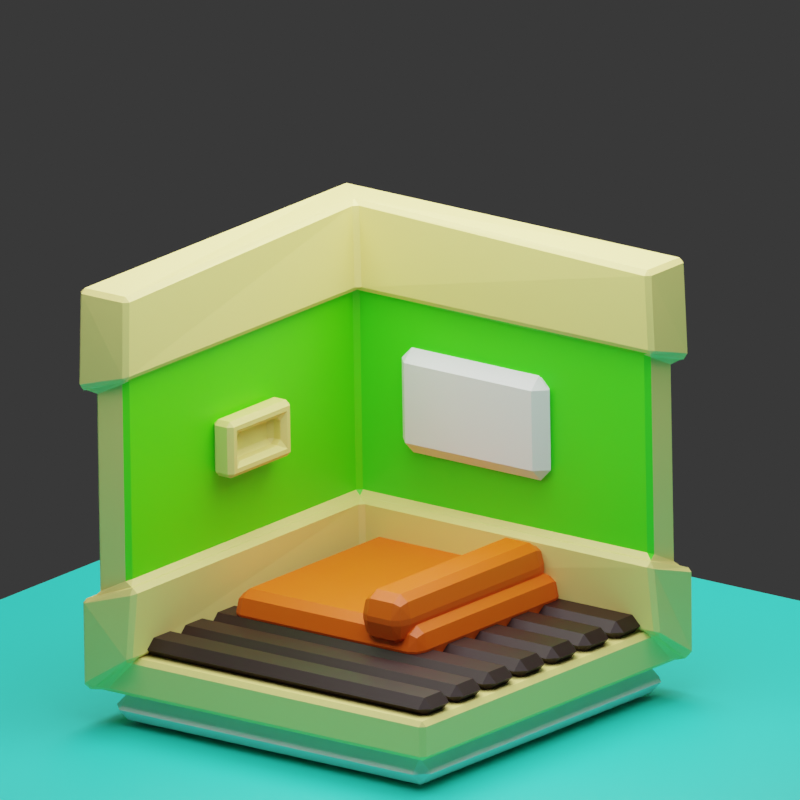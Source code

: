 # Source: bedroom.blend  (saved by Blender 3.1.7; exported with 4.5.12 LTS)
import bpy
from mathutils import Matrix  # noqa: F401  (used for matrix-valued properties, if any)

bpy.ops.wm.read_factory_settings(use_empty=True)
scene = bpy.context.scene
scene.name = 'Scene'

# ---- collections
col_collection = bpy.data.collections.new('Collection'); scene.collection.children.link(col_collection)

# ---- materials (node trees are filled in below, after node groups)
mat_material_005 = bpy.data.materials.new('Material.005')
mat_material_001 = bpy.data.materials.new('Material.001')
mat_material_002 = bpy.data.materials.new('Material.002')
mat_material_003 = bpy.data.materials.new('Material.003')
mat_material_004 = bpy.data.materials.new('Material.004')
mat_material_006 = bpy.data.materials.new('Material.006')

# ---- material node trees
mat_material_005.use_nodes = True; mat_material_005.node_tree.nodes.clear()
_N = mat_material_005.node_tree.nodes; _L = mat_material_005.node_tree.links
n0 = _N.new('ShaderNodeBsdfPrincipled'); n0.name = 'Principled BSDF'; n0.location = (10, 300)
n0.distribution = 'GGX'
n0.subsurface_method = 'RANDOM_WALK_SKIN'
n0.inputs[0].default_value = (0.01264, 0.0, 0.0, 1.0)
n0.inputs[3].default_value = 1.45
n0.inputs[27].default_value = (0.0, 0.0, 0.0, 1.0)
n0.inputs[28].default_value = 1.0
n1 = _N.new('ShaderNodeOutputMaterial'); n1.name = 'Material Output'; n1.location = (300, 300)
_L.new(n0.outputs[0], n1.inputs[0])
n1.is_active_output = True
mat_material_001.use_nodes = True; mat_material_001.node_tree.nodes.clear()
_N = mat_material_001.node_tree.nodes; _L = mat_material_001.node_tree.links
n0 = _N.new('ShaderNodeBsdfPrincipled'); n0.name = 'Principled BSDF'; n0.location = (10, 300)
n0.distribution = 'GGX'
n0.subsurface_method = 'RANDOM_WALK_SKIN'
n0.inputs[0].default_value = (0.8, 0.7047, 0.2124, 1.0)
n0.inputs[3].default_value = 1.45
n0.inputs[27].default_value = (0.0, 0.0, 0.0, 1.0)
n0.inputs[28].default_value = 1.0
n1 = _N.new('ShaderNodeOutputMaterial'); n1.name = 'Material Output'; n1.location = (300, 300)
_L.new(n0.outputs[0], n1.inputs[0])
n1.is_active_output = True
mat_material_002.use_nodes = True; mat_material_002.node_tree.nodes.clear()
_N = mat_material_002.node_tree.nodes; _L = mat_material_002.node_tree.links
n0 = _N.new('ShaderNodeBsdfPrincipled'); n0.name = 'Principled BSDF'; n0.location = (10, 300)
n0.distribution = 'GGX'
n0.subsurface_method = 'RANDOM_WALK_SKIN'
n0.inputs[0].default_value = (0.08278, 0.8, 0.0, 1.0)
n0.inputs[3].default_value = 1.45
n0.inputs[27].default_value = (0.0, 0.0, 0.0, 1.0)
n0.inputs[28].default_value = 1.0
n1 = _N.new('ShaderNodeOutputMaterial'); n1.name = 'Material Output'; n1.location = (300, 300)
_L.new(n0.outputs[0], n1.inputs[0])
n1.is_active_output = True
mat_material_003.use_nodes = True; mat_material_003.node_tree.nodes.clear()
_N = mat_material_003.node_tree.nodes; _L = mat_material_003.node_tree.links
n0 = _N.new('ShaderNodeBsdfPrincipled'); n0.name = 'Principled BSDF'; n0.location = (10, 300)
n0.distribution = 'GGX'
n0.subsurface_method = 'RANDOM_WALK_SKIN'
n0.inputs[0].default_value = (0.06055, 0.8, 0.01001, 1.0)
n0.inputs[3].default_value = 1.45
n0.inputs[27].default_value = (0.0, 0.0, 0.0, 1.0)
n0.inputs[28].default_value = 1.0
n1 = _N.new('ShaderNodeOutputMaterial'); n1.name = 'Material Output'; n1.location = (300, 300)
_L.new(n0.outputs[0], n1.inputs[0])
n1.is_active_output = True
mat_material_004.use_nodes = True; mat_material_004.node_tree.nodes.clear()
_N = mat_material_004.node_tree.nodes; _L = mat_material_004.node_tree.links
n0 = _N.new('ShaderNodeBsdfPrincipled'); n0.name = 'Principled BSDF'; n0.location = (10, 300)
n0.distribution = 'GGX'
n0.subsurface_method = 'RANDOM_WALK_SKIN'
n0.inputs[0].default_value = (0.8, 0.1056, 0.0001034, 1.0)
n0.inputs[3].default_value = 1.45
n0.inputs[27].default_value = (0.0, 0.0, 0.0, 1.0)
n0.inputs[28].default_value = 1.0
n1 = _N.new('ShaderNodeOutputMaterial'); n1.name = 'Material Output'; n1.location = (300, 300)
_L.new(n0.outputs[0], n1.inputs[0])
n1.is_active_output = True
mat_material_006.use_nodes = True; mat_material_006.node_tree.nodes.clear()
_N = mat_material_006.node_tree.nodes; _L = mat_material_006.node_tree.links
n0 = _N.new('ShaderNodeBsdfPrincipled'); n0.name = 'Principled BSDF'; n0.location = (10, 300)
n0.distribution = 'GGX'
n0.subsurface_method = 'RANDOM_WALK_SKIN'
n0.inputs[0].default_value = (0.02947, 0.8, 0.6351, 1.0)
n0.inputs[3].default_value = 1.45
n0.inputs[27].default_value = (0.0, 0.0, 0.0, 1.0)
n0.inputs[28].default_value = 1.0
n1 = _N.new('ShaderNodeOutputMaterial'); n1.name = 'Material Output'; n1.location = (300, 300)
_L.new(n0.outputs[0], n1.inputs[0])
n1.is_active_output = True

# ---- world
world_world = bpy.data.worlds.new('World'); scene.world = world_world
world_world.use_nodes = True; world_world.node_tree.nodes.clear()
_N = world_world.node_tree.nodes; _L = world_world.node_tree.links
n0 = _N.new('ShaderNodeOutputWorld'); n0.name = 'World Output'; n0.location = (300, 300)
n1 = _N.new('ShaderNodeBackground'); n1.name = 'Background'; n1.location = (10, 300)
n1.inputs[0].default_value = (0.05088, 0.05088, 0.05088, 1.0)
_L.new(n1.outputs[0], n0.inputs[0])
n0.is_active_output = True
world_world.color = (0.05088, 0.05088, 0.05088)
world_world.use_sun_shadow = False
world_world.sun_shadow_jitter_overblur = 0.0

# ---- cameras
cam_camera_001 = bpy.data.cameras.new('Camera.001')
cam_camera_001.type = 'ORTHO'
cam_camera_001.ortho_scale = 4.0

# ---- lights
light_area = bpy.data.lights.new('Area', 'AREA')
light_area.transmission_factor = 0.0
light_area.energy = 392.7
light_area.shadow_soft_size = 5.049
light_area.shadow_maximum_resolution = 0.006
light_area.use_absolute_resolution = True
light_area.size = 5.049
light_area.size_y = 1.0
light_area_001 = bpy.data.lights.new('Area.001', 'AREA')
light_area_001.transmission_factor = 0.0
light_area_001.energy = 392.7
light_area_001.shadow_soft_size = 5.049
light_area_001.shadow_maximum_resolution = 0.006
light_area_001.use_absolute_resolution = True
light_area_001.size = 5.049
light_area_001.size_y = 1.0

# ---- meshes
me_plane = bpy.data.meshes.new('Plane')
me_plane.from_pydata([(-1.0, -1.0, 0.0), (1.0, -1.0, 0.0), (-1.0, 1.0, 0.0), (1.0, 1.0, 0.0)], [], [(0, 1, 3, 2)])
_uv = me_plane.uv_layers.new(name='UVMap')
_uv.uv.foreach_set('vector', [0.0, 0.0, 1.0, 0.0, 1.0, 1.0, 0.0, 1.0])
me_plane.use_remesh_fix_poles = True
me_plane.use_remesh_preserve_attributes = False
me_plane.update()
me_plane_001 = bpy.data.meshes.new('Plane.001')
me_plane_001.from_pydata([(-0.7296, -1.0, 0.0), (-0.9645, -1.0, 0.0), (-0.7296, 1.0, 0.0), (-0.9645, 1.0, 0.0)], [], [(0, 1, 3, 2)])
_uv = me_plane_001.uv_layers.new(name='UVMap')
_uv.uv.foreach_set('vector', [0.0, 0.0, 1.0, 0.0, 1.0, 1.0, 0.0, 1.0])
me_plane_001.materials.append(mat_material_005)
me_plane_001.use_remesh_fix_poles = True
me_plane_001.use_remesh_preserve_attributes = False
me_plane_001.update()
me_cube_001 = bpy.data.meshes.new('Cube.001')
me_cube_001.from_pydata([(-1.0, -1.0, -0.08874), (-1.0, 1.0, -0.08874), (1.0, -1.0, -0.08874), (1.0, 1.0, -0.08874), (-1.0, -1.0, 0.1113), (-1.0, 0.8, 0.1113), (0.8, -1.0, 0.1113), (0.8, 0.8, 0.1113), (-1.0, 1.0, 1.44), (-1.0, 1.0, 0.3855), (1.0, 1.0, 0.3861), (1.0, 1.0, 1.44), (1.0, -1.0, 0.3855), (1.0, -1.0, 1.44), (-1.0, 0.8, 0.4853), (-1.0, 0.8, 1.54), (0.8, 0.8, 1.54), (0.8, 0.8, 0.486), (0.8, -1.0, 1.54), (0.8, -1.0, 0.4853), (1.061, 1.061, -0.08874), (-1.039, 1.077, -0.08874), (-1.05, 1.05, 1.961), (1.05, 1.05, 1.961), (1.077, -1.039, -0.08874), (1.05, -1.05, 1.961), (0.7391, 0.7391, 0.1113), (-1.072, 0.7522, 0.1113), (-1.05, 0.7503, 1.961), (0.774, 0.774, 1.989), (0.7522, -1.072, 0.1113), (0.7503, -1.05, 1.961), (1.07, -1.05, 1.44), (0.7474, -1.068, 1.54), (0.7296, -1.05, 0.4853), (1.053, -1.068, 0.3855), (-1.068, 1.053, 0.3855), (-1.05, 0.7296, 0.4853), (-1.068, 0.7474, 1.54), (-1.05, 1.07, 1.44), (0.7391, 0.7391, 1.54), (0.7391, 0.7391, 0.486), (1.061, 1.061, 1.44), (1.061, 1.061, 0.3861), (-0.344, 0.8, 0.8698), (-0.344, 0.8, 1.156), (0.144, 0.8, 1.156), (0.144, 0.8, 0.87), (-0.2728, 0.6789, 0.941), (-0.2728, 0.6789, 1.085), (0.07279, 0.6789, 1.084), (0.07279, 0.6789, 0.9411), (-0.344, 0.6789, 0.8698), (-0.344, 0.6789, 1.156), (0.144, 0.6789, 1.156), (0.144, 0.6789, 0.87), (-0.2728, 0.7679, 0.941), (-0.2728, 0.7679, 1.085), (0.07279, 0.7679, 1.084), (0.07279, 0.7679, 0.9411)], [], [(1, 5, 27, 21), (9, 10, 43, 36), (1, 3, 2, 0), (11, 8, 39, 42), (5, 4, 6, 7), (1, 0, 4, 5), (18, 13, 32, 33), (16, 18, 33, 40), (10, 12, 35, 43), (2, 3, 20, 24), (0, 2, 6, 4), (8, 15, 38, 39), (13, 11, 42, 32), (7, 6, 30, 26), (3, 1, 21, 20), (14, 9, 36, 37), (17, 14, 37, 41), (13, 18, 19, 12), (9, 14, 15, 8), (18, 16, 17, 19), (16, 15, 14, 17), (11, 13, 12, 10), (8, 11, 10, 9), (6, 2, 24, 30), (22, 39, 38, 28), (24, 35, 34, 30), (26, 30, 34, 41), (39, 22, 23, 42), (23, 22, 28, 29), (25, 23, 29, 31), (27, 26, 41, 37), (32, 25, 31, 33), (20, 43, 35, 24), (40, 33, 31, 29), (38, 40, 29, 28), (42, 23, 25, 32), (36, 21, 27, 37), (21, 36, 43, 20), (19, 17, 41, 34), (12, 19, 34, 35), (15, 16, 40, 38), (5, 7, 26, 27), (46, 47, 44, 45), (49, 48, 56, 57), (44, 47, 55, 52), (47, 46, 54, 55), (46, 45, 53, 54), (45, 44, 52, 53), (48, 49, 53, 52), (50, 51, 55, 54), (49, 50, 54, 53), (51, 48, 52, 55), (58, 57, 56, 59), (48, 51, 59, 56), (51, 50, 58, 59), (50, 49, 57, 58)])
me_cube_001.polygons.foreach_set('material_index', [0, 0, 0, 0, 0, 0, 0, 0, 0, 0, 0, 0, 0, 0, 0, 0, 0, 0, 0, 2, 1, 0, 0, 0, 0, 0, 0, 0, 0, 0, 0, 0, 0, 0, 0, 0, 0, 0, 0, 0, 0, 0, 0, 0, 0, 0, 0, 0, 0, 0, 0, 0, 0, 0, 0, 0])
_uv = me_cube_001.uv_layers.new(name='UVMap')
_uv.uv.foreach_set('vector', [0.125, 0.5, 0.125, 0.5, 0.125, 0.5, 0.125, 0.5, 0.4343, 0.25, 0.4344, 0.5, 0.4344, 0.5, 0.4343, 0.25, 0.125, 0.5, 0.375, 0.5, 0.375, 0.75, 0.125, 0.75, 0.5661, 0.5, 0.5661, 0.25, 0.5661, 0.25, 0.5661, 0.5, 0.125, 0.5, 0.125, 0.75, 0.375, 0.75, 0.375, 0.5, 0.125, 0.5, 0.125, 0.75, 0.125, 0.75, 0.125, 0.5, 0.5735, 0.75, 0.5661, 0.75, 0.5661, 0.75, 0.5735, 0.75, 0.5734, 0.5, 0.5735, 0.75, 0.5735, 0.75, 0.5734, 0.5, 0.4344, 0.5, 0.4343, 0.75, 0.4343, 0.75, 0.4344, 0.5, 0.375, 0.75, 0.375, 0.5, 0.375, 0.5, 0.375, 0.75, 0.125, 0.75, 0.375, 0.75, 0.375, 0.75, 0.125, 0.75, 0.5661, 0.25, 0.5735, 0.25, 0.5735, 0.25, 0.5661, 0.25, 0.5661, 0.75, 0.5661, 0.5, 0.5661, 0.5, 0.5661, 0.75, 0.375, 0.5, 0.375, 0.75, 0.375, 0.75, 0.375, 0.5, 0.375, 0.5, 0.125, 0.5, 0.125, 0.5, 0.375, 0.5, 0.4269, 0.25, 0.4343, 0.25, 0.4343, 0.25, 0.4269, 0.25, 0.427, 0.5, 0.4269, 0.25, 0.4269, 0.25, 0.427, 0.5, 0.5661, 0.75, 0.5735, 0.75, 0.4269, 0.75, 0.4343, 0.75, 0.4343, 0.25, 0.4269, 0.25, 0.5735, 0.25, 0.5661, 0.25, 0.5735, 0.75, 0.5734, 0.5, 0.427, 0.5, 0.4269, 0.75, 0.5734, 0.5, 0.5735, 0.25, 0.4269, 0.25, 0.427, 0.5, 0.5661, 0.5, 0.5661, 0.75, 0.4343, 0.75, 0.4344, 0.5, 0.5661, 0.25, 0.5661, 0.5, 0.4344, 0.5, 0.4343, 0.25, 0.375, 0.75, 0.375, 0.75, 0.375, 0.75, 0.375, 0.75, 0.625, 0.25, 0.5661, 0.25, 0.5735, 0.25, 0.625, 0.25, 0.375, 0.75, 0.4343, 0.75, 0.4269, 0.75, 0.375, 0.75, 0.375, 0.5, 0.375, 0.75, 0.4269, 0.75, 0.427, 0.5, 0.5661, 0.25, 0.625, 0.25, 0.625, 0.5, 0.5661, 0.5, 0.625, 0.5, 0.625, 0.25, 0.625, 0.25, 0.625, 0.5, 0.625, 0.75, 0.625, 0.5, 0.625, 0.5, 0.625, 0.75, 0.375, 0.25, 0.375, 0.5, 0.427, 0.5, 0.4269, 0.25, 0.5661, 0.75, 0.625, 0.75, 0.625, 0.75, 0.5735, 0.75, 0.375, 0.5, 0.4344, 0.5, 0.4343, 0.75, 0.375, 0.75, 0.5734, 0.5, 0.5735, 0.75, 0.625, 0.75, 0.625, 0.5, 0.5735, 0.25, 0.5734, 0.5, 0.625, 0.5, 0.625, 0.25, 0.5661, 0.5, 0.625, 0.5, 0.625, 0.75, 0.5661, 0.75, 0.4343, 0.25, 0.375, 0.25, 0.375, 0.25, 0.4269, 0.25, 0.375, 0.25, 0.4343, 0.25, 0.4344, 0.5, 0.375, 0.5, 0.4269, 0.75, 0.427, 0.5, 0.427, 0.5, 0.4269, 0.75, 0.4343, 0.75, 0.4269, 0.75, 0.4269, 0.75, 0.4343, 0.75, 0.5735, 0.25, 0.5734, 0.5, 0.5734, 0.5, 0.5735, 0.25, 0.125, 0.5, 0.375, 0.5, 0.375, 0.5, 0.125, 0.5, 0.5734, 0.5, 0.427, 0.5, 0.4269, 0.25, 0.5735, 0.25, 0.537, 0.2865, 0.4634, 0.2865, 0.4634, 0.2865, 0.537, 0.2865, 0.4269, 0.25, 0.427, 0.5, 0.427, 0.5, 0.4269, 0.25, 0.427, 0.5, 0.5734, 0.5, 0.5734, 0.5, 0.427, 0.5, 0.5734, 0.5, 0.5735, 0.25, 0.5735, 0.25, 0.5734, 0.5, 0.5735, 0.25, 0.4269, 0.25, 0.4269, 0.25, 0.5735, 0.25, 0.4634, 0.2865, 0.537, 0.2865, 0.5735, 0.25, 0.4269, 0.25, 0.5369, 0.4635, 0.4635, 0.4635, 0.427, 0.5, 0.5734, 0.5, 0.537, 0.2865, 0.5369, 0.4635, 0.5734, 0.5, 0.5735, 0.25, 0.4635, 0.4635, 0.4634, 0.2865, 0.4269, 0.25, 0.427, 0.5, 0.5369, 0.4635, 0.537, 0.2865, 0.4634, 0.2865, 0.4635, 0.4635, 0.4634, 0.2865, 0.4635, 0.4635, 0.4635, 0.4635, 0.4634, 0.2865, 0.4635, 0.4635, 0.5369, 0.4635, 0.5369, 0.4635, 0.4635, 0.4635, 0.5369, 0.4635, 0.537, 0.2865, 0.537, 0.2865, 0.5369, 0.4635])
me_cube_001.materials.append(mat_material_001)
me_cube_001.materials.append(mat_material_002)
me_cube_001.materials.append(mat_material_003)
me_cube_001.use_remesh_fix_poles = True
me_cube_001.use_remesh_preserve_attributes = False
me_cube_001.update()
me_cube_002 = bpy.data.meshes.new('Cube.002')
me_cube_002.from_pydata([(0.8778, 0.5067, 1.406), (0.8778, 0.5067, 0.8729), (0.8778, -0.404, 1.406), (0.8778, -0.404, 0.8726), (0.7511, -0.2673, 1.27), (0.7511, -0.2673, 1.009), (0.7511, 0.37, 1.269), (0.7511, 0.37, 1.01), (0.7511, -0.404, 1.406), (0.7511, -0.404, 0.8726), (0.7511, 0.5067, 1.406), (0.7511, 0.5067, 0.8729), (0.8433, -0.404, 1.406), (0.8433, -0.404, 0.8726), (0.8433, 0.5067, 1.406), (0.8433, 0.5067, 0.8729), (0.7166, -0.404, 1.406), (0.7166, -0.404, 0.8726), (0.7166, 0.5067, 1.406), (0.7166, 0.5067, 0.8729), (0.7166, -0.2673, 1.27), (0.7166, -0.2673, 1.009), (0.7166, 0.37, 1.269), (0.7166, 0.37, 1.01)], [], [(2, 0, 1, 3), (4, 5, 7, 6), (1, 11, 9, 3), (2, 8, 10, 0), (0, 10, 11, 1), (3, 9, 8, 2), (4, 8, 9, 5), (6, 10, 8, 4), (7, 11, 10, 6), (5, 9, 11, 7), (12, 13, 15, 14), (20, 22, 23, 21), (15, 13, 17, 19), (12, 14, 18, 16), (14, 15, 19, 18), (13, 12, 16, 17), (20, 21, 17, 16), (22, 20, 16, 18), (23, 22, 18, 19), (21, 23, 19, 17)])
_uv = me_cube_002.uv_layers.new(name='UVMap')
_uv.uv.foreach_set('vector', [0.5735, 0.75, 0.5734, 0.5, 0.427, 0.5, 0.4269, 0.75, 0.5359, 0.7125, 0.4645, 0.7125, 0.4645, 0.5375, 0.5359, 0.5375, 0.427, 0.5, 0.427, 0.5, 0.4269, 0.75, 0.4269, 0.75, 0.5735, 0.75, 0.5735, 0.75, 0.5734, 0.5, 0.5734, 0.5, 0.5734, 0.5, 0.5734, 0.5, 0.427, 0.5, 0.427, 0.5, 0.4269, 0.75, 0.4269, 0.75, 0.5735, 0.75, 0.5735, 0.75, 0.5359, 0.7125, 0.5735, 0.75, 0.4269, 0.75, 0.4645, 0.7125, 0.5359, 0.5375, 0.5734, 0.5, 0.5735, 0.75, 0.5359, 0.7125, 0.4645, 0.5375, 0.427, 0.5, 0.5734, 0.5, 0.5359, 0.5375, 0.4645, 0.7125, 0.4269, 0.75, 0.427, 0.5, 0.4645, 0.5375, 0.5735, 0.75, 0.4269, 0.75, 0.427, 0.5, 0.5734, 0.5, 0.5359, 0.7125, 0.5359, 0.5375, 0.4645, 0.5375, 0.4645, 0.7125, 0.427, 0.5, 0.4269, 0.75, 0.4269, 0.75, 0.427, 0.5, 0.5735, 0.75, 0.5734, 0.5, 0.5734, 0.5, 0.5735, 0.75, 0.5734, 0.5, 0.427, 0.5, 0.427, 0.5, 0.5734, 0.5, 0.4269, 0.75, 0.5735, 0.75, 0.5735, 0.75, 0.4269, 0.75, 0.5359, 0.7125, 0.4645, 0.7125, 0.4269, 0.75, 0.5735, 0.75, 0.5359, 0.5375, 0.5359, 0.7125, 0.5735, 0.75, 0.5734, 0.5, 0.4645, 0.5375, 0.5359, 0.5375, 0.5734, 0.5, 0.427, 0.5, 0.4645, 0.7125, 0.4645, 0.5375, 0.427, 0.5, 0.4269, 0.75])
me_cube_002.use_remesh_fix_poles = True
me_cube_002.use_remesh_preserve_attributes = False
me_cube_002.update()
me_plane_002 = bpy.data.meshes.new('Plane.002')
me_plane_002.from_pydata([(-1.176, 0.8254, 5.96e-08), (1.119, 0.8254, 5.96e-08), (-1.176, -2.153, 5.96e-08), (1.119, -2.153, 5.96e-08), (-1.176, -2.153, -0.3176), (-1.176, 0.8254, -0.3176), (1.119, 0.8254, -0.3176), (1.119, -2.153, -0.3176), (-0.5142, -0.9616, -0.3498), (-0.5142, 2.017, -0.3498), (1.78, 2.017, -0.3498), (1.78, -0.9616, -0.3498), (1.693, -1.714, -0.1726), (1.693, -1.023, -0.1726), (-0.6017, -1.023, -0.1726), (-0.6017, -1.714, -0.1726), (1.031, -1.991, -0.1363), (1.031, -1.3, -0.1363), (-1.263, -1.3, -0.1363), (-1.263, -1.991, -0.1363), (1.031, -1.991, 0.2212), (-1.263, -1.991, 0.2212), (1.031, -1.3, 0.2212), (-1.263, -1.3, 0.2212), (-0.02939, 0.8254, 5.96e-08), (-0.02939, -2.153, 5.96e-08), (-0.02939, 0.8254, -0.3176), (-0.02939, -2.153, -0.3176), (0.634, 0.8254, 5.96e-08), (0.634, 0.8254, -0.3176), (0.634, -2.153, 5.96e-08), (0.634, -2.153, -0.3176), (-0.05187, -2.153, 5.96e-08), (-0.05187, -2.153, -0.3176), (-0.05187, 0.8254, 5.96e-08), (-0.05187, 0.8254, -0.3176), (-0.5911, -2.153, 5.96e-08), (-0.5911, -2.153, -0.3176), (-0.5911, 0.8254, 5.96e-08), (-0.5911, 0.8254, -0.3176)], [], [(28, 30, 3, 1), (29, 6, 7, 31), (36, 2, 4, 37), (28, 1, 6, 29), (1, 3, 7, 6), (2, 0, 5, 4), (9, 10, 11, 8), (14, 13, 12, 15), (21, 23, 18, 19), (22, 20, 16, 17), (23, 22, 17, 18), (20, 21, 19, 16), (18, 17, 16, 19), (23, 21, 20, 22), (34, 24, 26, 35), (30, 25, 27, 31), (35, 26, 27, 33), (34, 32, 25, 24), (3, 30, 31, 7), (24, 28, 29, 26), (26, 29, 31, 27), (24, 25, 30, 28), (38, 36, 32, 34), (39, 35, 33, 37), (38, 34, 35, 39), (25, 32, 33, 27), (0, 38, 39, 5), (5, 39, 37, 4), (0, 2, 36, 38), (32, 36, 37, 33)])
_uv = me_plane_002.uv_layers.new(name='UVMap')
_uv.uv.foreach_set('vector', [0.7886, 0.0, 0.7886, 1.0, 1.0, 1.0, 1.0, 0.0, 0.7886, 0.0, 1.0, 0.0, 1.0, 1.0, 0.7886, 1.0, 0.2547, 1.0, 0.0, 1.0, 0.0, 1.0, 0.2547, 1.0, 0.7886, 0.0, 1.0, 0.0, 1.0, 0.0, 0.7886, 0.0, 1.0, 0.0, 1.0, 1.0, 1.0, 1.0, 1.0, 0.0, 0.0, 1.0, 0.0, 0.0, 0.0, 0.0, 0.0, 1.0, 0.0, 0.0, 1.0, 0.0, 1.0, 1.0, 0.0, 1.0, 0.0, 0.0, 1.0, 0.0, 1.0, 1.0, 0.0, 1.0, 0.0, 1.0, 0.0, 0.0, 0.0, 0.0, 0.0, 1.0, 1.0, 0.0, 1.0, 1.0, 1.0, 1.0, 1.0, 0.0, 0.0, 0.0, 1.0, 0.0, 1.0, 0.0, 0.0, 0.0, 1.0, 1.0, 0.0, 1.0, 0.0, 1.0, 1.0, 1.0, 0.0, 0.0, 1.0, 0.0, 1.0, 1.0, 0.0, 1.0, 0.0, 0.0, 0.0, 1.0, 1.0, 1.0, 1.0, 0.0, 0.4897, 0.0, 0.4995, 0.0, 0.4995, 0.0, 0.4897, 0.0, 0.7886, 1.0, 0.4995, 1.0, 0.4995, 1.0, 0.7886, 1.0, 0.4897, 0.0, 0.4995, 0.0, 0.4995, 1.0, 0.4897, 1.0, 0.4897, 0.0, 0.4897, 1.0, 0.4995, 1.0, 0.4995, 0.0, 1.0, 1.0, 0.7886, 1.0, 0.7886, 1.0, 1.0, 1.0, 0.4995, 0.0, 0.7886, 0.0, 0.7886, 0.0, 0.4995, 0.0, 0.4995, 0.0, 0.7886, 0.0, 0.7886, 1.0, 0.4995, 1.0, 0.4995, 0.0, 0.4995, 1.0, 0.7886, 1.0, 0.7886, 0.0, 0.2547, 0.0, 0.2547, 1.0, 0.4897, 1.0, 0.4897, 0.0, 0.2547, 0.0, 0.4897, 0.0, 0.4897, 1.0, 0.2547, 1.0, 0.2547, 0.0, 0.4897, 0.0, 0.4897, 0.0, 0.2547, 0.0, 0.4995, 1.0, 0.4897, 1.0, 0.4897, 1.0, 0.4995, 1.0, 0.0, 0.0, 0.2547, 0.0, 0.2547, 0.0, 0.0, 0.0, 0.0, 0.0, 0.2547, 0.0, 0.2547, 1.0, 0.0, 1.0, 0.0, 0.0, 0.0, 1.0, 0.2547, 1.0, 0.2547, 0.0, 0.4897, 1.0, 0.2547, 1.0, 0.2547, 1.0, 0.4897, 1.0])
me_plane_002.materials.append(mat_material_004)
me_plane_002.use_remesh_fix_poles = True
me_plane_002.use_remesh_preserve_attributes = False
me_plane_002.update()
me_plane_003 = bpy.data.meshes.new('Plane.003')
me_plane_003.from_pydata([(-1.0, -1.0, 0.0), (1.0, -1.0, 0.0), (-1.0, 1.0, 0.0), (1.0, 1.0, 0.0)], [], [(0, 1, 3, 2)])
_uv = me_plane_003.uv_layers.new(name='UVMap')
_uv.uv.foreach_set('vector', [0.0, 0.0, 1.0, 0.0, 1.0, 1.0, 0.0, 1.0])
me_plane_003.materials.append(mat_material_006)
me_plane_003.use_remesh_fix_poles = True
me_plane_003.use_remesh_preserve_attributes = False
me_plane_003.update()

# ---- objects
ob_plane = bpy.data.objects.new('Plane', me_plane)
ob_plane_001 = bpy.data.objects.new('Plane.001', me_plane_001)
ob_cube = bpy.data.objects.new('Cube', me_cube_001)
ob_cube_001 = bpy.data.objects.new('Cube.001', me_cube_002)
ob_plane_002 = bpy.data.objects.new('Plane.002', me_plane_002)
ob_camera = bpy.data.objects.new('Camera', cam_camera_001)
ob_plane_003 = bpy.data.objects.new('Plane.003', me_plane_003)
ob_area = bpy.data.objects.new('Area', light_area)
ob_area_001 = bpy.data.objects.new('Area.001', light_area_001)

# ---- transforms, parenting, visibility, modifiers, constraints
ob_plane.location = (0.0, 0.0, 0.0)
_m = ob_plane.modifiers.new('Solidify', 'SOLIDIFY')
_m.thickness = 0.14
_m = ob_plane.modifiers.new('Bevel', 'BEVEL')
ob_plane_001.location = (0.0, 0.0, 0.2152)
_m = ob_plane_001.modifiers.new('Solidify', 'SOLIDIFY')
_m.thickness = 0.1
_m = ob_plane_001.modifiers.new('Bevel', 'BEVEL')
_m = ob_plane_001.modifiers.new('Array', 'ARRAY')
_m.count = 7
_m.relative_offset_displace = (1.1, 0.0, 0.0)
ob_cube.location = (0.0, 0.0, 0.1108)
ob_cube.scale = (1.032, 1.032, 1.032)
_m = ob_cube.modifiers.new('Bevel', 'BEVEL')
_m.width = 0.35
_m.width_pct = 0.35
ob_cube_001.location = (0.0, 0.0, 0.0)
ob_cube_001.scale = (1.032, 1.032, 1.032)
_m = ob_cube_001.modifiers.new('Bevel', 'BEVEL')
_m.width = 0.35
_m.width_pct = 0.35
ob_plane_002.location = (0.2245, 0.362, 0.445)
ob_plane_002.scale = (0.5275, 0.3983, 0.7384)
_m = ob_plane_002.modifiers.new('Bevel', 'BEVEL')
_m.width = 0.5
_m.width_pct = 0.5
_m.segments = 2
ob_camera.location = (-3.629, -2.983, 2.953)
ob_camera.rotation_euler = (1.264, 0.01594, -0.9047)
ob_camera.scale = (1.509, 1.038, 1.308)
ob_plane_003.location = (-0.6624, -0.555, -0.1653)
ob_plane_003.scale = (3.284, 3.284, 3.284)
ob_area.location = (-0.6895, -0.5116, 3.866)
ob_area_001.location = (1.898, 0.7126, 4.374)

# ---- collection membership
col_collection.objects.link(ob_plane)
col_collection.objects.link(ob_plane_001)
col_collection.objects.link(ob_cube)
col_collection.objects.link(ob_cube_001)
col_collection.objects.link(ob_plane_002)
col_collection.objects.link(ob_camera)
col_collection.objects.link(ob_plane_003)
col_collection.objects.link(ob_area)
col_collection.objects.link(ob_area_001)

# ---- scene / render settings (as saved in the file)
scene.camera = ob_camera
scene.frame_start = 1; scene.frame_end = 250; scene.frame_set(1)
scene.render.engine = 'CYCLES'
scene.render.resolution_x = 1080
scene.cycles.sampling_pattern = 'TABULATED_SOBOL'
scene.cycles.use_light_tree = False
scene.view_settings.look = 'High Contrast'
scene.view_settings.view_transform = 'Filmic'
scene.view_settings.exposure = -0.5369
bpy.context.view_layer.update()
